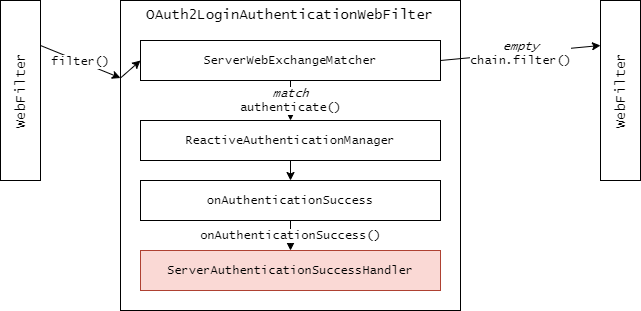

The diagram above was exported from draw.io. Its source (the exported page's mxGraphModel, read from the mxfile embedded in the PNG):
<mxGraphModel dx="1038" dy="548" grid="1" gridSize="10" guides="1" tooltips="1" connect="1" arrows="1" fold="1" page="1" pageScale="1" pageWidth="827" pageHeight="1169" math="0" shadow="0">
  <root>
    <mxCell id="0" />
    <mxCell id="1" parent="0" />
    <mxCell id="2" value="OAuth2LoginAuthenticationWebFilter" style="rounded=0;whiteSpace=wrap;html=1;fontFamily=Lucida Console;fontSize=14;verticalAlign=top;" vertex="1" parent="1">
      <mxGeometry x="160" y="40" width="340" height="310" as="geometry" />
    </mxCell>
    <mxCell id="3" value="&lt;i&gt;match&lt;/i&gt;&lt;br&gt;authenticate()" style="edgeStyle=none;rounded=0;orthogonalLoop=1;jettySize=auto;html=1;exitX=0.5;exitY=1;exitDx=0;exitDy=0;entryX=0.5;entryY=0;entryDx=0;entryDy=0;fontFamily=Lucida Console;fontSize=12;" edge="1" source="5" target="7" parent="1">
      <mxGeometry relative="1" as="geometry" />
    </mxCell>
    <mxCell id="4" value="&lt;i&gt;empty&lt;/i&gt;&lt;br&gt;chain.filter()" style="edgeStyle=none;rounded=0;orthogonalLoop=1;jettySize=auto;html=1;exitX=1;exitY=0.5;exitDx=0;exitDy=0;entryX=0;entryY=0.25;entryDx=0;entryDy=0;fontFamily=Lucida Console;fontSize=12;" edge="1" source="5" target="11" parent="1">
      <mxGeometry relative="1" as="geometry">
        <mxPoint x="860" y="80" as="targetPoint" />
      </mxGeometry>
    </mxCell>
    <mxCell id="5" value="ServerWebExchangeMatcher" style="rounded=0;whiteSpace=wrap;html=1;fontFamily=Lucida Console;fontSize=12;" vertex="1" parent="1">
      <mxGeometry x="180" y="80" width="300" height="40" as="geometry" />
    </mxCell>
    <mxCell id="6" style="edgeStyle=none;rounded=0;orthogonalLoop=1;jettySize=auto;html=1;fontFamily=Lucida Console;fontSize=12;" edge="1" source="7" target="13" parent="1">
      <mxGeometry relative="1" as="geometry" />
    </mxCell>
    <mxCell id="7" value="ReactiveAuthenticationManager" style="rounded=0;whiteSpace=wrap;html=1;fontFamily=Lucida Console;fontSize=12;" vertex="1" parent="1">
      <mxGeometry x="180" y="160" width="300" height="40" as="geometry" />
    </mxCell>
    <mxCell id="8" value="filter()" style="endArrow=classic;html=1;fontFamily=Lucida Console;fontSize=12;entryX=0;entryY=0.25;entryDx=0;entryDy=0;exitX=1;exitY=0.25;exitDx=0;exitDy=0;" edge="1" source="10" target="2" parent="1">
      <mxGeometry width="50" height="50" relative="1" as="geometry">
        <mxPoint x="60" y="130" as="sourcePoint" />
        <mxPoint x="490" y="200" as="targetPoint" />
      </mxGeometry>
    </mxCell>
    <mxCell id="9" value="" style="edgeStyle=none;rounded=0;orthogonalLoop=1;jettySize=auto;html=1;exitX=0;exitY=0.25;exitDx=0;exitDy=0;entryX=0;entryY=0.5;entryDx=0;entryDy=0;fontFamily=Lucida Console;fontSize=14;" edge="1" source="2" target="5" parent="1">
      <mxGeometry relative="1" as="geometry" />
    </mxCell>
    <mxCell id="10" value="WebFilter" style="rounded=0;whiteSpace=wrap;html=1;fontFamily=Lucida Console;fontSize=14;verticalAlign=middle;horizontal=0;" vertex="1" parent="1">
      <mxGeometry x="40" y="40" width="40" height="180" as="geometry" />
    </mxCell>
    <mxCell id="11" value="WebFilter" style="rounded=0;whiteSpace=wrap;html=1;fontFamily=Lucida Console;fontSize=14;verticalAlign=middle;horizontal=0;" vertex="1" parent="1">
      <mxGeometry x="640" y="40" width="40" height="180" as="geometry" />
    </mxCell>
    <mxCell id="12" value="onAuthenticationSuccess()" style="edgeStyle=none;rounded=0;orthogonalLoop=1;jettySize=auto;html=1;fontFamily=Lucida Console;fontSize=12;" edge="1" source="13" target="14" parent="1">
      <mxGeometry relative="1" as="geometry" />
    </mxCell>
    <mxCell id="13" value="onAuthenticationSuccess" style="rounded=0;whiteSpace=wrap;html=1;fontFamily=Lucida Console;fontSize=12;" vertex="1" parent="1">
      <mxGeometry x="180" y="220" width="300" height="40" as="geometry" />
    </mxCell>
    <mxCell id="14" value="ServerAuthenticationSuccessHandler" style="rounded=0;whiteSpace=wrap;html=1;fontFamily=Lucida Console;fontSize=12;fillColor=#fad9d5;strokeColor=#ae4132;" vertex="1" parent="1">
      <mxGeometry x="180" y="290" width="300" height="40" as="geometry" />
    </mxCell>
  </root>
</mxGraphModel>